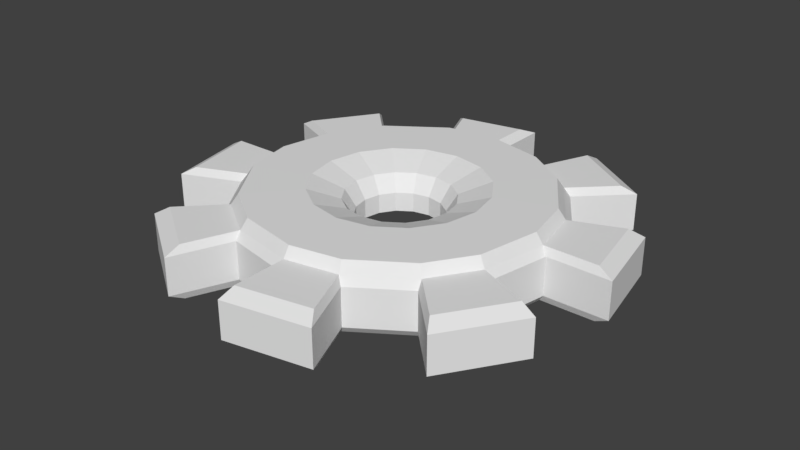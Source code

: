 # Source: cog.blend  (saved by Blender 2.78.0; exported with 4.5.12 LTS)
import bpy
from mathutils import Matrix  # noqa: F401  (used for matrix-valued properties, if any)

bpy.ops.wm.read_factory_settings(use_empty=True)
scene = bpy.context.scene
scene.name = 'Scene'

# ---- collections
col_collection_1 = bpy.data.collections.new('Collection 1'); scene.collection.children.link(col_collection_1)

# ---- world
world_world = bpy.data.worlds.new('World'); scene.world = world_world
world_world.color = (0.05088, 0.05088, 0.05088)
world_world.use_sun_shadow = False
world_world.sun_shadow_jitter_overblur = 0.0
world_world.cycles.sampling_method = 'MANUAL'

# ---- meshes
me_torus = bpy.data.meshes.new('Torus')
me_torus.from_pydata([(3.087, 1.903e-07, 0.3673), (0.8313, 1.585e-07, 0.1822), (0.8313, 1.585e-07, -0.1881), (3.087, 1.903e-07, -0.3732), (2.852, 1.182, 0.3673), (0.768, 0.3181, 0.1822), (0.768, 0.3181, -0.1881), (2.852, 1.182, -0.3732), (2.183, 2.183, 0.3673), (0.5878, 0.5878, 0.1822), (0.5878, 0.5878, -0.1881), (2.183, 2.183, -0.3732), (1.182, 2.852, 0.3673), (0.3181, 0.768, 0.1822), (0.3181, 0.768, -0.1881), (1.182, 2.852, -0.3732), (2.856e-07, 3.088, 0.3673), (1.033e-07, 0.8313, 0.1822), (1.033e-07, 0.8313, -0.1881), (2.856e-07, 3.088, -0.3732), (-1.182, 2.852, 0.3673), (-0.3181, 0.768, 0.1822), (-0.3181, 0.768, -0.1881), (-1.182, 2.852, -0.3732), (-2.183, 2.183, 0.3673), (-0.5878, 0.5878, 0.1822), (-0.5878, 0.5878, -0.1881), (-2.183, 2.183, -0.3732), (-2.852, 1.182, 0.3673), (-0.768, 0.3181, 0.1822), (-0.768, 0.3181, -0.1881), (-2.852, 1.182, -0.3732), (-3.087, 4.603e-07, 0.3673), (-0.8312, 2.312e-07, 0.1822), (-0.8312, 2.312e-07, -0.1881), (-3.087, 4.603e-07, -0.3732), (-2.852, -1.182, 0.3673), (-0.768, -0.3181, 0.1822), (-0.768, -0.3181, -0.1881), (-2.852, -1.182, -0.3732), (-2.183, -2.183, 0.3673), (-0.5878, -0.5878, 0.1822), (-0.5878, -0.5878, -0.1881), (-2.183, -2.183, -0.3732), (-1.182, -2.852, 0.3673), (-0.3181, -0.768, 0.1822), (-0.3181, -0.768, -0.1881), (-1.182, -2.852, -0.3732), (2.856e-07, -3.087, 0.3673), (1.033e-07, -0.8312, 0.1822), (1.033e-07, -0.8312, -0.1881), (2.856e-07, -3.087, -0.3732), (1.182, -2.852, 0.3673), (0.3181, -0.768, 0.1822), (0.3181, -0.768, -0.1881), (1.182, -2.852, -0.3732), (2.183, -2.183, 0.3673), (0.5878, -0.5878, 0.1822), (0.5878, -0.5878, -0.1881), (2.183, -2.183, -0.3732), (2.852, -1.182, 0.3673), (0.768, -0.3181, 0.1822), (0.768, -0.3181, -0.1881), (2.852, -1.182, -0.3732), (0.2964, 0.286, -0.8597), (-3.056, 3.056, 0.3599), (-3.993, 1.654, 0.3599), (-1.654, -3.993, 0.3599), (-1.654, -3.993, -0.3658), (-3.056, -3.056, -0.3658), (3.993, -1.654, 0.3599), (3.993, -1.654, -0.3658), (3.056, -3.056, -0.3658), (-3.056, -3.056, 0.3599), (3.056, 3.056, -0.3658), (1.654, 3.993, -0.3658), (4.323, 2.248e-07, -0.3658), (3.993, 1.654, -0.3658), (3.993, 1.654, 0.3599), (4.323, 2.248e-07, 0.3599), (1.654, 3.993, 0.3599), (4.505e-07, 4.323, 0.3599), (-1.654, 3.993, 0.3599), (-4.322, 6.027e-07, -0.3658), (-3.993, -1.654, -0.3658), (4.505e-07, -4.322, -0.3658), (1.654, -3.993, -0.3658), (-4.322, 6.027e-07, 0.3599), (-3.993, -1.654, 0.3599), (4.505e-07, -4.322, 0.3599), (1.654, -3.993, 0.3599), (-3.056, 3.056, -0.3658), (-3.993, 1.654, -0.3658), (4.505e-07, 4.323, -0.3658), (3.056, -3.056, 0.3599), (3.056, 3.056, 0.3599), (-1.654, 3.993, -0.3658), (-0.1347, 3.024, 0.5164), (7.156e-06, 1.042, 0.5071), (-1.042, -3.502e-05, 0.5071), (-0.963, -0.3989, 0.5071), (2.978, 0.06735, 0.5168), (2.726, -1.202, 0.5168), (-2.154, 2.058, 0.5168), (-2.726, 1.202, 0.5168), (-2.978, -0.06735, 0.5168), (-0.7371, -0.7371, 0.5071), (-0.963, 0.3989, 0.5071), (-0.3989, -0.9631, 0.5071), (7.156e-06, -1.042, 0.5071), (-2.058, -2.154, 0.5168), (-1.202, -2.726, 0.5168), (0.7371, 0.737, 0.5071), (0.3989, 0.963, 0.5071), (-1.033, 2.845, 0.5164), (-0.3989, 0.963, 0.5071), (0.7371, -0.7371, 0.5071), (0.963, -0.3989, 0.5071), (0.06735, -2.978, 0.5168), (0.963, 0.3989, 0.5071), (2.154, -2.058, 0.5168), (2.777, 1.078, 0.5168), (2.058, 2.154, 0.5168), (-2.777, -1.078, 0.5168), (-0.7371, 0.737, 0.5071), (0.3989, -0.9631, 0.5071), (1.042, -3.511e-05, 0.5071), (1.078, -2.777, 0.5168), (1.202, 2.726, 0.5168), (-2.9, 2.805, 0.5105), (-3.701, 1.606, 0.5105), (-2.805, -2.9, 0.5105), (-1.606, -3.701, 0.5105), (4.034, 0.06735, 0.5105), (3.753, 1.482, 0.5105), (-0.1347, 3.962, 0.5108), (-1.392, 3.712, 0.5108), (-4.034, -0.06735, 0.5105), (-3.753, -1.482, 0.5105), (0.06735, -4.034, 0.5105), (1.482, -3.753, 0.5105), (2.9, -2.805, 0.5105), (3.701, -1.606, 0.5105), (2.805, 2.9, 0.5105), (1.606, 3.701, 0.5105), (-1.459, 0.6044, -0.5231), (-1.579, 3.241e-07, -0.5231), (-2.058, -2.154, -0.5227), (-1.202, -2.726, -0.5227), (-1.117, 1.117, -0.5231), (2.978, 0.06735, -0.5227), (2.726, -1.202, -0.5227), (-1.078, 2.777, -0.5227), (-2.154, 2.058, -0.5227), (2.154, -2.058, -0.5227), (0.6044, 1.459, -0.5231), (1.202, 2.726, -0.5227), (-0.06735, 2.978, -0.5227), (2.058, 2.154, -0.5227), (1.579, 1.86e-07, -0.5231), (-1.459, -0.6044, -0.5231), (-1.117, -1.117, -0.5231), (-0.6044, 1.459, -0.5231), (2.777, 1.078, -0.5227), (1.459, 0.6044, -0.5231), (1.117, 1.117, -0.5231), (-0.6044, -1.459, -0.5231), (2.166e-07, -1.579, -0.5231), (1.117, -1.117, -0.5231), (1.459, -0.6044, -0.5231), (-2.978, -0.06735, -0.5227), (-2.777, -1.078, -0.5227), (0.06735, -2.978, -0.5227), (1.078, -2.777, -0.5227), (0.6044, -1.459, -0.5231), (2.166e-07, 1.579, -0.5231), (-2.726, 1.202, -0.5227), (-2.805, -2.9, -0.5164), (-1.606, -3.701, -0.5164), (2.9, -2.805, -0.5164), (3.701, -1.606, -0.5164), (2.805, 2.9, -0.5164), (1.606, 3.701, -0.5164), (4.034, 0.06735, -0.5164), (3.753, 1.482, -0.5164), (-4.034, -0.06735, -0.5164), (-3.753, -1.482, -0.5164), (0.06735, -4.034, -0.5164), (1.482, -3.753, -0.5164), (-2.9, 2.805, -0.5164), (-3.701, 1.606, -0.5164), (-0.06735, 4.034, -0.5164), (-1.482, 3.753, -0.5164), (-0.1284, 2.883, 0.7165), (-0.0001471, 1.669, 0.7271), (-1.668, 0.000741, 0.7271), (-1.541, -0.6375, 0.7271), (2.84, 0.06384, 0.7168), (2.599, -1.146, 0.7168), (-2.053, 1.962, 0.7168), (-2.599, 1.146, 0.7168), (-2.84, -0.06459, 0.7168), (-1.179, -1.179, 0.7271), (-1.541, 0.639, 0.7271), (-0.6384, -1.54, 0.7271), (-0.0001471, -1.667, 0.7271), (-1.963, -2.054, 0.7168), (-1.146, -2.6, 0.7168), (1.179, 1.18, 0.7271), (0.6381, 1.542, 0.7271), (-0.9846, 2.712, 0.7165), (-0.6384, 1.542, 0.7271), (1.179, -1.179, 0.7271), (1.541, -0.6375, 0.7271), (0.06429, -2.84, 0.7168), (1.541, 0.639, 0.7271), (2.054, -1.963, 0.7168), (2.648, 1.027, 0.7168), (1.963, 2.053, 0.7168), (-2.648, -1.028, 0.7168), (-1.179, 1.18, 0.7271), (0.6381, -1.54, 0.7271), (1.668, 0.0007408, 0.7271), (1.028, -2.649, 0.7168), (1.146, 2.599, 0.7168)], [], [(39, 43, 40, 36), (78, 4, 121, 134), (47, 68, 178, 148), (63, 3, 0, 60), (49, 45, 108, 109), (13, 14, 10, 9), (91, 27, 153, 189), (23, 27, 24, 20), (57, 53, 125, 116), (50, 46, 45, 49), (75, 74, 181, 182), (60, 0, 101, 102), (9, 5, 119, 112), (46, 42, 41, 45), (76, 3, 150, 183), (55, 59, 56, 52), (90, 52, 127, 140), (9, 10, 6, 5), (31, 92, 190, 176), (16, 19, 93, 81), (37, 33, 99, 100), (17, 18, 14, 13), (42, 46, 166, 161), (7, 11, 8, 4), (0, 79, 133, 101), (25, 26, 22, 21), (92, 91, 189, 190), (23, 20, 82, 96), (45, 41, 106, 108), (21, 22, 18, 17), (71, 72, 179, 180), (61, 62, 58, 57), (28, 32, 105, 104), (41, 42, 38, 37), (22, 26, 149, 162), (14, 18, 175, 155), (41, 37, 100, 106), (34, 30, 29, 33), (46, 50, 167, 166), (47, 51, 48, 44), (44, 48, 118, 111), (53, 54, 50, 49), (93, 19, 157, 191), (8, 11, 74, 95), (29, 25, 124, 107), (1, 2, 62, 61), (27, 23, 152, 153), (63, 60, 70, 71), (32, 87, 137, 105), (38, 34, 33, 37), (58, 62, 169, 168), (55, 52, 90, 86), (61, 57, 116, 117), (6, 2, 1, 5), (11, 7, 163, 158), (31, 35, 32, 28), (73, 67, 132, 131), (30, 26, 25, 29), (38, 42, 161, 160), (15, 19, 16, 12), (56, 94, 141, 120), (58, 54, 53, 57), (50, 54, 174, 167), (96, 93, 191, 192), (76, 77, 78, 79), (69, 68, 67, 73), (74, 75, 80, 95), (93, 96, 82, 81), (91, 92, 66, 65), (72, 71, 70, 94), (83, 84, 88, 87), (85, 86, 90, 89), (0, 3, 76, 79), (68, 69, 177, 178), (17, 13, 113, 98), (6, 10, 165, 164), (56, 59, 72, 94), (7, 4, 78, 77), (48, 51, 85, 89), (88, 36, 123, 138), (23, 96, 192, 152), (16, 81, 135, 97), (39, 36, 88, 84), (32, 35, 83, 87), (47, 44, 67, 68), (24, 27, 91, 65), (31, 28, 66, 92), (3, 63, 151, 150), (40, 43, 69, 73), (54, 58, 168, 174), (83, 35, 170, 185), (89, 90, 140, 139), (66, 28, 104, 130), (24, 65, 129, 103), (15, 12, 80, 75), (21, 17, 98, 115), (107, 124, 220, 203), (120, 102, 198, 216), (113, 112, 208, 209), (102, 120, 141, 142), (99, 107, 203, 195), (105, 123, 219, 201), (108, 106, 202, 204), (110, 111, 207, 206), (123, 110, 206, 219), (111, 118, 214, 207), (109, 108, 204, 205), (125, 109, 205, 221), (97, 114, 210, 193), (98, 113, 209, 194), (104, 105, 201, 200), (106, 100, 196, 202), (115, 98, 194, 211), (114, 97, 135, 136), (111, 110, 131, 132), (104, 103, 129, 130), (128, 122, 143, 144), (121, 101, 133, 134), (123, 105, 137, 138), (127, 118, 139, 140), (79, 78, 134, 133), (70, 60, 102, 142), (80, 12, 128, 144), (53, 49, 109, 125), (94, 70, 142, 141), (33, 29, 107, 99), (48, 89, 139, 118), (20, 24, 103, 114), (81, 82, 136, 135), (25, 21, 115, 124), (40, 73, 131, 110), (12, 16, 97, 128), (36, 40, 110, 123), (52, 56, 120, 127), (8, 95, 143, 122), (4, 8, 122, 121), (1, 61, 117, 126), (95, 80, 144, 143), (67, 44, 111, 132), (65, 66, 130, 129), (13, 9, 112, 113), (87, 88, 138, 137), (82, 20, 114, 136), (5, 1, 126, 119), (159, 164, 163, 150), (164, 165, 158, 163), (165, 155, 156, 158), (155, 175, 157, 156), (175, 162, 152, 157), (162, 149, 153, 152), (149, 145, 176, 153), (145, 146, 170, 176), (146, 160, 171, 170), (154, 151, 180, 179), (160, 161, 147, 171), (161, 166, 148, 147), (166, 167, 172, 148), (167, 174, 173, 172), (174, 168, 154, 173), (168, 169, 151, 154), (169, 159, 150, 151), (153, 176, 190, 189), (157, 152, 192, 191), (150, 163, 184, 183), (170, 171, 186, 185), (147, 148, 178, 177), (158, 156, 182, 181), (172, 173, 188, 187), (34, 38, 160, 146), (77, 76, 183, 184), (69, 43, 147, 177), (7, 77, 184, 163), (55, 86, 188, 173), (15, 75, 182, 156), (10, 14, 155, 165), (59, 55, 173, 154), (30, 34, 146, 145), (85, 51, 172, 187), (63, 71, 180, 151), (51, 47, 148, 172), (74, 11, 158, 181), (18, 22, 162, 175), (19, 15, 156, 157), (84, 83, 185, 186), (62, 2, 159, 169), (86, 85, 187, 188), (35, 31, 176, 170), (26, 30, 145, 149), (72, 59, 154, 179), (39, 84, 186, 171), (43, 39, 171, 147), (2, 6, 164, 159), (197, 217, 215, 222), (217, 218, 208, 215), (218, 224, 209, 208), (224, 193, 194, 209), (193, 210, 211, 194), (210, 199, 220, 211), (199, 200, 203, 220), (200, 201, 195, 203), (201, 219, 196, 195), (219, 206, 202, 196), (206, 207, 204, 202), (207, 214, 205, 204), (214, 223, 221, 205), (223, 216, 212, 221), (216, 198, 213, 212), (198, 197, 222, 213), (117, 116, 212, 213), (122, 128, 224, 218), (119, 126, 222, 215), (116, 125, 221, 212), (112, 119, 215, 208), (100, 99, 195, 196), (126, 117, 213, 222), (114, 103, 199, 210), (102, 101, 197, 198), (118, 127, 223, 214), (121, 122, 218, 217), (128, 97, 193, 224), (103, 104, 200, 199), (124, 115, 211, 220), (101, 121, 217, 197), (127, 120, 216, 223)])
me_torus.use_remesh_preserve_volume = False
me_torus.use_remesh_preserve_attributes = False
me_torus.use_mirror_vertex_groups = False
me_torus.update()

# ---- objects
ob_torus = bpy.data.objects.new('Torus', me_torus)

# ---- transforms, parenting, visibility, modifiers, constraints
ob_torus.location = (0.0, 0.0, 0.0)
ob_torus.lineart.crease_threshold = 0.0

# ---- collection membership
col_collection_1.objects.link(ob_torus)

# ---- scene / render settings (as saved in the file)
scene.frame_start = 1; scene.frame_end = 250; scene.frame_set(1)
scene.render.engine = 'BLENDER_EEVEE_NEXT'
scene.render.resolution_percentage = 50
scene.render.dither_intensity = 0.0
scene.cycles.use_denoising = False
scene.cycles.samples = 128
scene.cycles.sampling_pattern = 'TABULATED_SOBOL'
scene.cycles.light_sampling_threshold = 0.0
scene.cycles.use_adaptive_sampling = False
scene.cycles.use_light_tree = False
scene.cycles.blur_glossy = 0.0
scene.cycles.sample_clamp_indirect = 0.0
scene.view_settings.view_transform = 'Standard'
bpy.context.view_layer.update()

# ---- added for rendering (the .blend has no active camera and no usable light): camera, sun
cam_auto = bpy.data.cameras.new('AutoCamera')
cam_auto.lens = 50.0
cam_auto.sensor_width = 36.0
cam_auto.clip_end = 1000.0
ob_auto_camera = bpy.data.objects.new('AutoCamera', cam_auto)
scene.collection.objects.link(ob_auto_camera)
ob_auto_camera.location = (11.4066, -13.6879, 9.05895)
ob_auto_camera.rotation_euler = (1.09748, -7.21219e-08, 0.694738)
scene.camera = ob_auto_camera
light_auto_sun = bpy.data.lights.new('AutoSun', 'SUN')
light_auto_sun.energy = 3.0
light_auto_sun.angle = 0.0523599
ob_auto_sun = bpy.data.objects.new('AutoSun', light_auto_sun)
scene.collection.objects.link(ob_auto_sun)
ob_auto_sun.rotation_euler = (0.872665, 0.174533, 0.523599)
bpy.context.view_layer.update()
